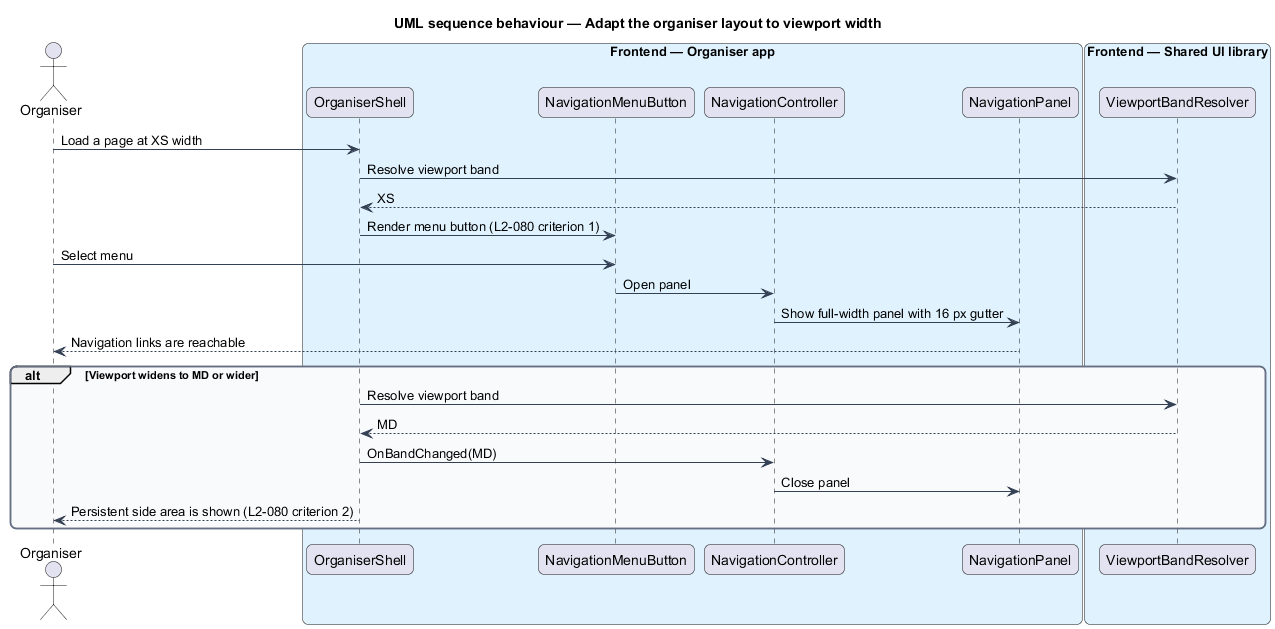

The diagram above was rendered by PlantUML. Its source (embedded in the PNG):
@startuml
title UML sequence behaviour — Adapt the organiser layout to viewport width
skinparam backgroundColor #FFFFFF
skinparam shadowing false
skinparam roundcorner 12
skinparam defaultFontName Arial
skinparam ArrowColor #344054
skinparam rectangle {
  BorderColor #344054
  FontColor #101828
}
skinparam package {
  BorderColor #667085
  FontColor #101828
  BackgroundColor #F9FAFB
}
actor "Organiser" as actor
box "Frontend — Organiser app" #E0F2FE
  participant "OrganiserShell" as shell
  participant "NavigationMenuButton" as menu
  participant "NavigationController" as nav
  participant "NavigationPanel" as panel
end box
box "Frontend — Shared UI library" #E0F2FE
  participant "ViewportBandResolver" as resolver
end box
actor -> shell : Load a page at XS width
shell -> resolver : Resolve viewport band
resolver --> shell : XS
shell -> menu : Render menu button (L2-080 criterion 1)
actor -> menu : Select menu
menu -> nav : Open panel
nav -> panel : Show full-width panel with 16 px gutter
panel --> actor : Navigation links are reachable
alt Viewport widens to MD or wider
  shell -> resolver : Resolve viewport band
  resolver --> shell : MD
  shell -> nav : OnBandChanged(MD)
  nav -> panel : Close panel
  shell --> actor : Persistent side area is shown (L2-080 criterion 2)
end
@enduml